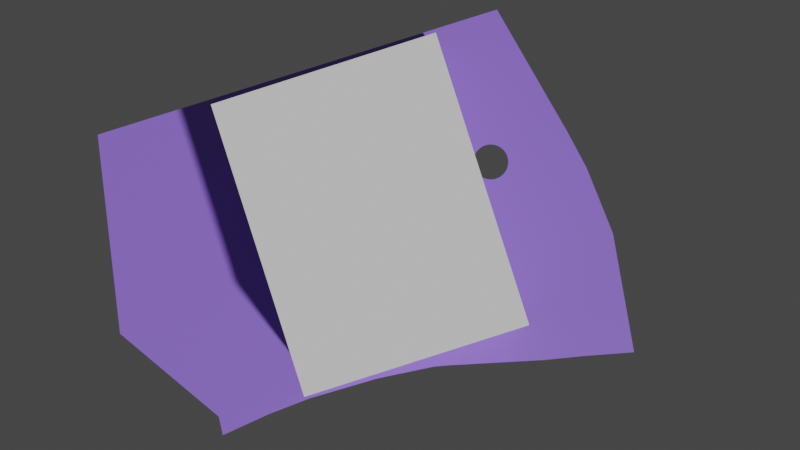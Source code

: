 # Source: palath_plot.blend  (saved by Blender 3.6.14; exported with 4.5.12 LTS)
import bpy
from mathutils import Matrix  # noqa: F401  (used for matrix-valued properties, if any)

bpy.ops.wm.read_factory_settings(use_empty=True)
scene = bpy.context.scene
scene.name = 'Scene'

# ---- collections
col_collection = bpy.data.collections.new('Collection'); scene.collection.children.link(col_collection)
col_plot_reference = bpy.data.collections.new('Plot_Reference'); col_collection.children.link(col_plot_reference)
col_floor_plan = bpy.data.collections.new('Floor_Plan'); col_collection.children.link(col_floor_plan)

# ---- materials (node trees are filled in below, after node groups)
mat_plot_mat = bpy.data.materials.new('Plot_Mat')
mat_plot_mat.use_transparent_shadow = False
mat_material_001 = bpy.data.materials.new('Material.001')
mat_material_001.use_transparent_shadow = False

# ---- material node trees
mat_plot_mat.use_nodes = True; mat_plot_mat.node_tree.nodes.clear()
_N = mat_plot_mat.node_tree.nodes; _L = mat_plot_mat.node_tree.links
n0 = _N.new('ShaderNodeBsdfPrincipled'); n0.name = 'Principled BSDF'; n0.location = (10, 300)
n0.distribution = 'GGX'
n0.subsurface_method = 'RANDOM_WALK_SKIN'
n0.inputs[0].default_value = (0.2897, 0.16, 0.8, 1.0)
n0.inputs[3].default_value = 1.45
n0.inputs[27].default_value = (0.0, 0.0, 0.0, 1.0)
n0.inputs[28].default_value = 1.0
n1 = _N.new('ShaderNodeOutputMaterial'); n1.name = 'Material Output'; n1.location = (300, 300)
_L.new(n0.outputs[0], n1.inputs[0])
n1.is_active_output = True
mat_material_001.use_nodes = True; mat_material_001.node_tree.nodes.clear()
_N = mat_material_001.node_tree.nodes; _L = mat_material_001.node_tree.links
n0 = _N.new('ShaderNodeBsdfPrincipled'); n0.name = 'Principled BSDF'; n0.location = (10, 300)
n0.distribution = 'GGX'
n0.subsurface_method = 'RANDOM_WALK_SKIN'
n0.inputs[0].default_value = (0.0663, 0.002803, 0.8, 1.0)
n0.inputs[3].default_value = 1.45
n0.inputs[27].default_value = (0.0, 0.0, 0.0, 1.0)
n0.inputs[28].default_value = 1.0
n1 = _N.new('ShaderNodeOutputMaterial'); n1.name = 'Material Output'; n1.location = (300, 300)
_L.new(n0.outputs[0], n1.inputs[0])
n1.is_active_output = True

# ---- world
world_world = bpy.data.worlds.new('World'); scene.world = world_world
world_world.use_nodes = True; world_world.node_tree.nodes.clear()
_N = world_world.node_tree.nodes; _L = world_world.node_tree.links
n0 = _N.new('ShaderNodeOutputWorld'); n0.name = 'World Output'; n0.location = (300, 300)
n1 = _N.new('ShaderNodeBackground'); n1.name = 'Background'; n1.location = (10, 300)
n1.inputs[0].default_value = (0.05088, 0.05088, 0.05088, 1.0)
_L.new(n1.outputs[0], n0.inputs[0])
n0.is_active_output = True
world_world.color = (0.05088, 0.05088, 0.05088)
world_world.use_sun_shadow = False
world_world.sun_shadow_jitter_overblur = 0.0

# ---- cameras
cam_camera = bpy.data.cameras.new('Camera')
cam_camera.clip_end = 100.0
cam_camera.lens = 52.0
cam_camera.ortho_scale = 7.314

# ---- meshes
me_plane = bpy.data.meshes.new('Plane')
me_plane.from_pydata([(-7.475, -5.034, 0.0), (-13.29, 8.932, 0.0), (-12.25, -0.3171, 0.0), (-7.659, -4.176, 0.0), (5.266, 14.75, 0.0), (8.512, 9.116, 0.0), (9.431, 7.401, 0.0), (10.66, 4.338, 0.0), (11.64, -1.175, 0.0), (9.247, -1.358, 0.0), (7.41, -1.542, 0.0), (2.999, -1.787, 0.0), (2.325, -1.848, 0.0), (-0.3084, -2.4, 0.0), (-3.432, -3.319, 0.0), (-5.331, -4.054, 0.0), (4.98, 8.483, 0.0), (4.82, 8.467, 0.0), (4.667, 8.421, 0.0), (4.526, 8.345, 0.0), (4.402, 8.244, 0.0), (4.301, 8.12, 0.0), (4.225, 7.979, 0.0), (4.179, 7.826, 0.0), (4.163, 7.666, 0.0), (4.179, 7.507, 0.0), (4.225, 7.354, 0.0), (4.301, 7.212, 0.0), (4.402, 7.089, 0.0), (4.526, 6.987, 0.0), (4.667, 6.912, 0.0), (4.82, 6.865, 0.0), (4.98, 6.849, 0.0), (5.139, 6.865, 0.0), (5.292, 6.912, 0.0), (5.434, 6.987, 0.0), (5.557, 7.089, 0.0), (5.659, 7.212, 0.0), (5.734, 7.354, 0.0), (5.781, 7.507, 0.0), (5.797, 7.666, 0.0), (5.781, 7.826, 0.0), (5.734, 7.979, 0.0), (5.659, 8.12, 0.0), (5.557, 8.244, 0.0), (5.434, 8.345, 0.0), (5.292, 8.421, 0.0), (5.139, 8.467, 0.0)], [], [(1, 21, 4), (5, 4, 46), (11, 31, 30), (14, 13, 25), (16, 4, 17), (17, 4, 18), (5, 44, 43), (5, 46, 45), (12, 11, 29), (19, 18, 4), (20, 19, 4), (2, 3, 15), (2, 14, 1), (11, 30, 29), (4, 16, 47), (21, 1, 22), (6, 37, 36), (22, 1, 23), (6, 5, 40), (23, 1, 24), (6, 40, 39), (24, 1, 25), (6, 39, 38), (13, 27, 26), (38, 37, 6), (13, 28, 27), (14, 25, 1), (7, 6, 36), (13, 12, 28), (7, 36, 35), (7, 35, 34), (5, 43, 42), (33, 10, 34), (5, 45, 44), (32, 10, 33), (5, 42, 41), (13, 26, 25), (10, 7, 34), (11, 10, 32), (32, 31, 11), (4, 47, 46), (12, 29, 28), (8, 7, 9), (9, 7, 10), (21, 20, 4), (14, 2, 15), (0, 15, 3), (5, 41, 40)])
_uv = me_plane.uv_layers.new(name='UVMap')
_uv.uv.foreach_set('vector', [0.0, 0.0, 0.0, 0.0, 0.0, 0.0, 0.0, 0.0, 0.0, 0.0, 0.0, 0.0, 0.0, 0.0, 0.0, 0.0, 0.0, 0.0, 0.0, 0.0, 0.0, 0.0, 0.0, 0.0, 0.0, 0.0, 0.0, 0.0, 0.0, 0.0, 0.0, 0.0, 0.0, 0.0, 0.0, 0.0, 0.0, 0.0, 0.0, 0.0, 0.0, 0.0, 0.0, 0.0, 0.0, 0.0, 0.0, 0.0, 0.0, 0.0, 0.0, 0.0, 0.0, 0.0, 0.0, 0.0, 0.0, 0.0, 0.0, 0.0, 0.0, 0.0, 0.0, 0.0, 0.0, 0.0, 0.0, 0.0, 0.0, 0.0, 0.0, 0.0, 0.0, 0.0, 0.0, 0.0, 0.0, 0.0, 0.0, 0.0, 0.0, 0.0, 0.0, 0.0, 0.0, 0.0, 0.0, 0.0, 0.0, 0.0, 0.0, 0.0, 0.0, 0.0, 0.0, 0.0, 0.0, 0.0, 0.0, 0.0, 0.0, 0.0, 0.0, 0.0, 0.0, 0.0, 0.0, 0.0, 0.0, 0.0, 0.0, 0.0, 0.0, 0.0, 0.0, 0.0, 0.0, 0.0, 0.0, 0.0, 0.0, 0.0, 0.0, 0.0, 0.0, 0.0, 0.0, 0.0, 0.0, 0.0, 0.0, 0.0, 0.0, 0.0, 0.0, 0.0, 0.0, 0.0, 0.0, 0.0, 0.0, 0.0, 0.0, 0.0, 0.0, 0.0, 0.0, 0.0, 0.0, 0.0, 0.0, 0.0, 0.0, 0.0, 0.0, 0.0, 0.0, 0.0, 0.0, 0.0, 0.0, 0.0, 0.0, 0.0, 0.0, 0.0, 0.0, 0.0, 0.0, 0.0, 0.0, 0.0, 0.0, 0.0, 0.0, 0.0, 0.0, 0.0, 0.0, 0.0, 0.0, 0.0, 0.0, 0.0, 0.0, 0.0, 0.0, 0.0, 0.0, 0.0, 0.0, 0.0, 0.0, 0.0, 0.0, 0.0, 0.0, 0.0, 0.0, 0.0, 0.0, 0.0, 0.0, 0.0, 0.0, 0.0, 0.0, 0.0, 0.0, 0.0, 0.0, 0.0, 0.0, 0.0, 0.0, 0.0, 0.0, 0.0, 0.0, 0.0, 0.0, 0.0, 0.0, 0.0, 0.0, 0.0, 0.0, 0.0, 0.0, 0.0, 0.0, 0.0, 0.0, 0.0, 0.0, 0.0, 0.0, 0.0, 0.0, 0.0, 0.0, 0.0, 0.0, 0.0, 0.0, 0.0, 0.0, 0.0, 0.0, 0.0, 0.0, 0.0, 0.0, 0.0, 0.0, 0.0, 0.0, 0.0, 0.0, 0.0, 0.0, 0.0, 0.0, 0.0, 0.0, 0.0, 0.0, 0.0, 0.0, 0.0, 0.0, 0.0, 0.0, 0.0, 0.0, 0.0, 0.0, 0.0, 0.0, 0.0, 0.0, 0.0, 0.0, 0.0, 0.0, 0.0, 0.0, 0.0])
me_plane.materials.append(mat_plot_mat)
me_plane.update()
me_plane_002 = bpy.data.meshes.new('Plane.002')
me_plane_002.from_pydata([(-6.553, -4.893, 0.0), (6.439, -5.343, 0.0), (-6.208, 5.101, 0.0), (6.785, 4.651, 0.0)], [], [(0, 1, 3, 2)])
_uv = me_plane_002.uv_layers.new(name='UVMap')
_uv.uv.foreach_set('vector', [0.0, 0.0, 1.0, 0.0, 1.0, 1.0, 0.0, 1.0])
me_plane_002.update()
me_plane_005 = bpy.data.meshes.new('Plane.005')
me_plane_005.from_pydata([(-6.553, -4.893, 0.0), (6.439, -5.343, 0.0), (-6.208, 5.101, 0.0), (6.785, 4.651, 0.0), (-6.208, 5.101, 4.0), (-6.553, -4.893, 4.0), (6.439, -5.343, 4.0), (6.785, 4.651, 4.0)], [], [(0, 2, 3, 1), (5, 6, 7, 4), (0, 1, 6, 5), (1, 3, 7, 6), (2, 0, 5, 4), (3, 2, 4, 7)])
_uv = me_plane_005.uv_layers.new(name='UVMap')
_uv.uv.foreach_set('vector', [0.0, 0.0, 0.0, 1.0, 1.0, 1.0, 1.0, 0.0, 0.0, 0.0, 1.0, 0.0, 1.0, 1.0, 0.0, 1.0, 0.0, 0.0, 1.0, 0.0, 1.0, 0.0, 0.0, 0.0, 1.0, 0.0, 1.0, 1.0, 1.0, 1.0, 1.0, 0.0, 0.0, 1.0, 0.0, 0.0, 0.0, 0.0, 0.0, 1.0, 1.0, 1.0, 0.0, 1.0, 0.0, 1.0, 1.0, 1.0])
me_plane_005.update()
me_plane_006 = bpy.data.meshes.new('Plane.006')
me_plane_006.from_pydata([(-6.657, -4.99, 0.0), (6.535, -5.446, 0.0), (-6.304, 5.204, 0.0), (6.888, 4.748, 0.0), (-6.304, 5.204, 0.7), (-6.657, -4.99, 0.7), (6.535, -5.446, 0.7), (6.888, 4.748, 0.7)], [], [(2, 0, 1, 3), (4, 7, 6, 5), (1, 0, 5, 6), (3, 1, 6, 7), (0, 2, 4, 5), (2, 3, 7, 4)])
_uv = me_plane_006.uv_layers.new(name='UVMap')
_uv.uv.foreach_set('vector', [0.0, 0.0, 0.0, 0.0, 0.0, 0.0, 0.0, 0.0, 0.0, 0.0, 0.0, 0.0, 0.0, 0.0, 0.0, 0.0, 0.0, 0.0, 0.0, 0.0, 0.0, 0.0, 0.0, 0.0, 0.0, 0.0, 0.0, 0.0, 0.0, 0.0, 0.0, 0.0, 0.0, 0.0, 0.0, 0.0, 0.0, 0.0, 0.0, 0.0, 0.0, 0.0, 0.0, 0.0, 0.0, 0.0, 0.0, 0.0])
me_plane_006.update()

# ---- curves / text
txt_k = bpy.data.curves.new('K', 'FONT')
txt_k.dimensions = '2D'
txt_k.body = 'Living Area'
txt_k.materials.append(mat_material_001)
txt_k.size = 0.5
txt_k.active_textbox = 4

# ---- objects
ob_camera = bpy.data.objects.new('Camera', cam_camera)
ob_plot_image = bpy.data.objects.new('Plot_Image', None)
ob_plot = bpy.data.objects.new('Plot', me_plane)
ob_m1 = bpy.data.objects.new('M1', txt_k)
ob_living_area = bpy.data.objects.new('Living_Area', me_plane_002)
ob_layout_reference = bpy.data.objects.new('Layout_reference', None)
ob_layout = bpy.data.objects.new('Layout', me_plane_005)
ob_plinth = bpy.data.objects.new('Plinth', me_plane_006)

# ---- transforms, parenting, visibility, modifiers, constraints
ob_camera.location = (0.7607, 4.736, 53.71)
ob_camera.lock_rotations_4d = False
ob_camera.empty_display_type = 'ARROWS'
ob_camera.color = (0.0, 0.0, 0.0, 0.0)
ob_camera.display_type = 'WIRE'
ob_camera.lineart.crease_threshold = 0.0
ob_plot_image.location = (0.6348, 0.8872, 0.0)
ob_plot_image.scale = (11.75, 11.75, 11.75)
ob_plot_image.empty_display_type = 'IMAGE'
ob_plot_image.empty_display_size = 5.0
ob_plot.location = (0.0, 0.0, 0.0)
ob_m1.location = (-3.858, 6.462, 1.51)
ob_living_area.location = (-0.4327, 5.321, 0.1)
ob_living_area.rotation_euler = (0.0, -0.0, -1.227)
ob_layout_reference.location = (-0.5481, 5.19, 0.09998)
ob_layout_reference.rotation_euler = (0.0, -0.0, -1.268)
ob_layout_reference.scale = (2.672, 2.674, 2.668)
ob_layout_reference.empty_display_type = 'IMAGE'
ob_layout_reference.empty_display_size = 5.0
ob_layout.location = (-0.4327, 5.321, 0.8)
ob_layout.rotation_euler = (0.0, -0.0, -1.227)
ob_plinth.location = (-0.4327, 5.321, 0.1)
ob_plinth.rotation_euler = (0.0, -0.0, -1.227)

# ---- collection membership
col_collection.objects.link(ob_camera)
col_plot_reference.objects.link(ob_plot_image)
col_plot_reference.objects.link(ob_plot)
col_plot_reference.objects.link(ob_m1)
col_plot_reference.objects.link(ob_living_area)
col_floor_plan.objects.link(ob_layout_reference)
col_floor_plan.objects.link(ob_layout)
col_floor_plan.objects.link(ob_plinth)

# ---- scene / render settings (as saved in the file)
scene.camera = ob_camera
scene.frame_start = 1; scene.frame_end = 250; scene.frame_set(1)
scene.render.engine = 'BLENDER_EEVEE_NEXT'
scene.cycles.sampling_pattern = 'TABULATED_SOBOL'
scene.view_settings.view_transform = 'Filmic'
bpy.context.view_layer.update()

# ---- added for rendering (the .blend has no usable light): sun
light_auto_sun = bpy.data.lights.new('AutoSun', 'SUN')
light_auto_sun.energy = 3.0
light_auto_sun.angle = 0.0523599
ob_auto_sun = bpy.data.objects.new('AutoSun', light_auto_sun)
scene.collection.objects.link(ob_auto_sun)
ob_auto_sun.rotation_euler = (0.872665, 0.174533, 0.523599)
bpy.context.view_layer.update()
